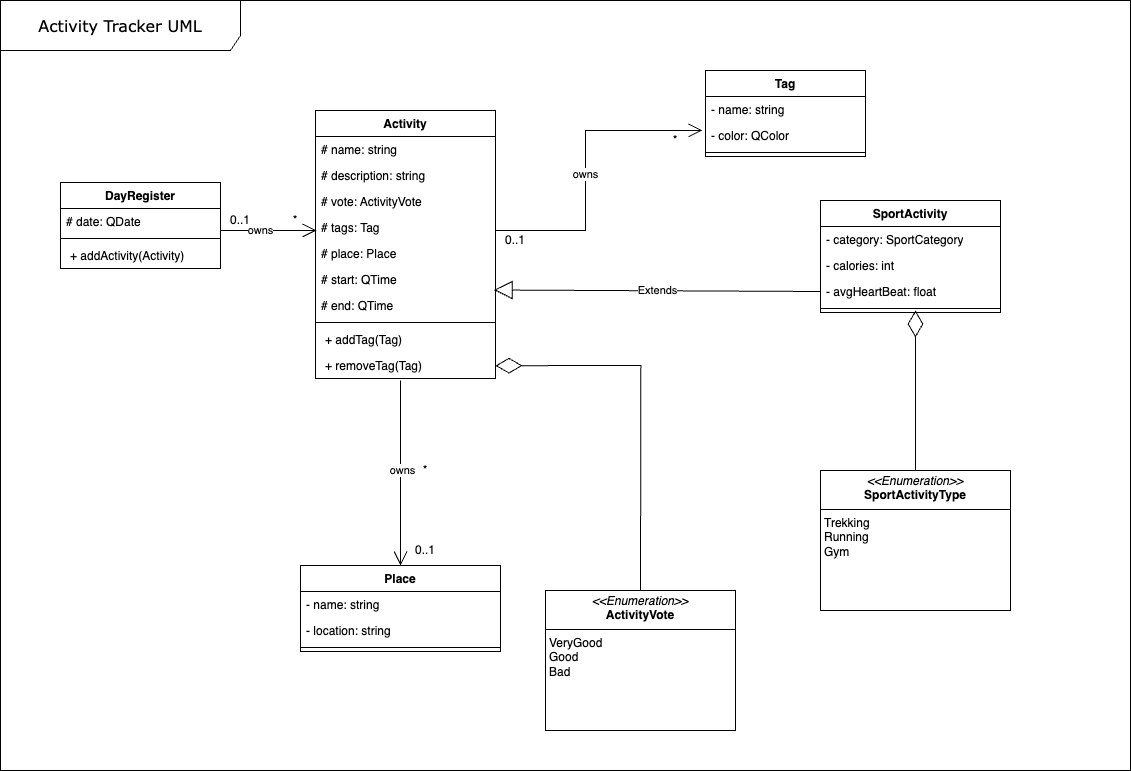

The diagram above was exported from draw.io. Its source (the exported page's mxGraphModel, read from the mxfile embedded in the PNG):
<mxGraphModel dx="746" dy="1057" grid="1" gridSize="10" guides="1" tooltips="1" connect="1" arrows="1" fold="1" page="1" pageScale="1" pageWidth="1169" pageHeight="827" background="none" math="0" shadow="0">
  <root>
    <mxCell id="0" />
    <mxCell id="1" parent="0" />
    <mxCell id="17acba5748e5396b-1" value="&lt;font style=&quot;font-size: 16px;&quot;&gt;Activity Tracker UML&lt;/font&gt;" style="shape=umlFrame;whiteSpace=wrap;html=1;rounded=0;shadow=0;comic=0;labelBackgroundColor=none;strokeWidth=1;fontFamily=Verdana;fontSize=10;align=center;width=240;height=50;" parent="1" vertex="1">
      <mxGeometry x="20" y="10" width="1130" height="770" as="geometry" />
    </mxCell>
    <mxCell id="SJ6sK-b4jZuPmX85Tk5V-16" value="Tag" style="swimlane;fontStyle=1;align=center;verticalAlign=top;childLayout=stackLayout;horizontal=1;startSize=26;horizontalStack=0;resizeParent=1;resizeParentMax=0;resizeLast=0;collapsible=1;marginBottom=0;whiteSpace=wrap;html=1;" parent="1" vertex="1">
      <mxGeometry x="725" y="80" width="160" height="86" as="geometry" />
    </mxCell>
    <mxCell id="SJ6sK-b4jZuPmX85Tk5V-17" value="- name: string" style="text;strokeColor=none;fillColor=none;align=left;verticalAlign=top;spacingLeft=4;spacingRight=4;overflow=hidden;rotatable=0;points=[[0,0.5],[1,0.5]];portConstraint=eastwest;whiteSpace=wrap;html=1;" parent="SJ6sK-b4jZuPmX85Tk5V-16" vertex="1">
      <mxGeometry y="26" width="160" height="26" as="geometry" />
    </mxCell>
    <mxCell id="DA825CYzwVzya6izdyD_-45" value="- color: QColor" style="text;strokeColor=none;fillColor=none;align=left;verticalAlign=top;spacingLeft=4;spacingRight=4;overflow=hidden;rotatable=0;points=[[0,0.5],[1,0.5]];portConstraint=eastwest;whiteSpace=wrap;html=1;" parent="SJ6sK-b4jZuPmX85Tk5V-16" vertex="1">
      <mxGeometry y="52" width="160" height="26" as="geometry" />
    </mxCell>
    <mxCell id="SJ6sK-b4jZuPmX85Tk5V-18" value="" style="line;strokeWidth=1;fillColor=none;align=left;verticalAlign=middle;spacingTop=-1;spacingLeft=3;spacingRight=3;rotatable=0;labelPosition=right;points=[];portConstraint=eastwest;strokeColor=inherit;" parent="SJ6sK-b4jZuPmX85Tk5V-16" vertex="1">
      <mxGeometry y="78" width="160" height="8" as="geometry" />
    </mxCell>
    <mxCell id="SJ6sK-b4jZuPmX85Tk5V-24" value="" style="endArrow=open;endFill=1;endSize=12;html=1;rounded=0;entryX=-0.019;entryY=-0.002;entryDx=0;entryDy=0;entryPerimeter=0;" parent="1" edge="1">
      <mxGeometry width="160" relative="1" as="geometry">
        <mxPoint x="515" y="240" as="sourcePoint" />
        <mxPoint x="721.96" y="139.9480000000001" as="targetPoint" />
        <Array as="points">
          <mxPoint x="605" y="240" />
          <mxPoint x="605" y="140" />
        </Array>
      </mxGeometry>
    </mxCell>
    <mxCell id="SJ6sK-b4jZuPmX85Tk5V-25" value="owns" style="edgeLabel;html=1;align=center;verticalAlign=middle;resizable=0;points=[];" parent="SJ6sK-b4jZuPmX85Tk5V-24" connectable="0" vertex="1">
      <mxGeometry x="-0.0399" y="1" relative="1" as="geometry">
        <mxPoint as="offset" />
      </mxGeometry>
    </mxCell>
    <mxCell id="SJ6sK-b4jZuPmX85Tk5V-26" value="0..1" style="text;html=1;align=center;verticalAlign=middle;whiteSpace=wrap;rounded=0;" parent="1" vertex="1">
      <mxGeometry x="515" y="240" width="40" height="20" as="geometry" />
    </mxCell>
    <mxCell id="SJ6sK-b4jZuPmX85Tk5V-27" value="*" style="text;html=1;align=center;verticalAlign=middle;whiteSpace=wrap;rounded=0;" parent="1" vertex="1">
      <mxGeometry x="675" y="140" width="40" height="20" as="geometry" />
    </mxCell>
    <mxCell id="SJ6sK-b4jZuPmX85Tk5V-46" value="Place" style="swimlane;fontStyle=1;align=center;verticalAlign=top;childLayout=stackLayout;horizontal=1;startSize=26;horizontalStack=0;resizeParent=1;resizeParentMax=0;resizeLast=0;collapsible=1;marginBottom=0;whiteSpace=wrap;html=1;" parent="1" vertex="1">
      <mxGeometry x="320" y="575" width="200" height="86" as="geometry" />
    </mxCell>
    <mxCell id="SJ6sK-b4jZuPmX85Tk5V-47" value="- name: string" style="text;strokeColor=none;fillColor=none;align=left;verticalAlign=top;spacingLeft=4;spacingRight=4;overflow=hidden;rotatable=0;points=[[0,0.5],[1,0.5]];portConstraint=eastwest;whiteSpace=wrap;html=1;" parent="SJ6sK-b4jZuPmX85Tk5V-46" vertex="1">
      <mxGeometry y="26" width="200" height="26" as="geometry" />
    </mxCell>
    <mxCell id="SJ6sK-b4jZuPmX85Tk5V-51" value="- location: string" style="text;strokeColor=none;fillColor=none;align=left;verticalAlign=top;spacingLeft=4;spacingRight=4;overflow=hidden;rotatable=0;points=[[0,0.5],[1,0.5]];portConstraint=eastwest;whiteSpace=wrap;html=1;" parent="SJ6sK-b4jZuPmX85Tk5V-46" vertex="1">
      <mxGeometry y="52" width="200" height="26" as="geometry" />
    </mxCell>
    <mxCell id="SJ6sK-b4jZuPmX85Tk5V-48" value="" style="line;strokeWidth=1;fillColor=none;align=left;verticalAlign=middle;spacingTop=-1;spacingLeft=3;spacingRight=3;rotatable=0;labelPosition=right;points=[];portConstraint=eastwest;strokeColor=inherit;" parent="SJ6sK-b4jZuPmX85Tk5V-46" vertex="1">
      <mxGeometry y="78" width="200" height="8" as="geometry" />
    </mxCell>
    <mxCell id="SJ6sK-b4jZuPmX85Tk5V-61" value="" style="endArrow=open;endFill=1;endSize=12;html=1;rounded=0;entryX=0.5;entryY=0;entryDx=0;entryDy=0;" parent="1" target="SJ6sK-b4jZuPmX85Tk5V-46" edge="1">
      <mxGeometry width="160" relative="1" as="geometry">
        <mxPoint x="420" y="390" as="sourcePoint" />
        <mxPoint x="675" y="450" as="targetPoint" />
        <Array as="points">
          <mxPoint x="420" y="520" />
        </Array>
      </mxGeometry>
    </mxCell>
    <mxCell id="SJ6sK-b4jZuPmX85Tk5V-62" value="owns" style="edgeLabel;html=1;align=center;verticalAlign=middle;resizable=0;points=[];" parent="SJ6sK-b4jZuPmX85Tk5V-61" connectable="0" vertex="1">
      <mxGeometry x="-0.0399" y="1" relative="1" as="geometry">
        <mxPoint as="offset" />
      </mxGeometry>
    </mxCell>
    <mxCell id="SJ6sK-b4jZuPmX85Tk5V-63" value="*" style="text;html=1;align=center;verticalAlign=middle;whiteSpace=wrap;rounded=0;" parent="1" vertex="1">
      <mxGeometry x="425" y="470" width="40" height="20" as="geometry" />
    </mxCell>
    <mxCell id="SJ6sK-b4jZuPmX85Tk5V-64" value="0..1" style="text;html=1;align=center;verticalAlign=middle;whiteSpace=wrap;rounded=0;" parent="1" vertex="1">
      <mxGeometry x="425" y="550" width="40" height="20" as="geometry" />
    </mxCell>
    <mxCell id="SJ6sK-b4jZuPmX85Tk5V-70" value="&lt;p style=&quot;margin:0px;margin-top:4px;text-align:center;&quot;&gt;&lt;i&gt;&amp;lt;&amp;lt;Enumeration&amp;gt;&amp;gt;&lt;/i&gt;&lt;br&gt;&lt;b&gt;ActivityVote&lt;/b&gt;&lt;/p&gt;&lt;hr size=&quot;1&quot; style=&quot;border-style:solid;&quot;&gt;&lt;p style=&quot;margin:0px;margin-left:4px;&quot;&gt;VeryGood&lt;/p&gt;&lt;p style=&quot;margin:0px;margin-left:4px;&quot;&gt;Good&lt;/p&gt;&lt;p style=&quot;margin:0px;margin-left:4px;&quot;&gt;Bad&lt;/p&gt;" style="verticalAlign=top;align=left;overflow=fill;html=1;whiteSpace=wrap;" parent="1" vertex="1">
      <mxGeometry x="565" y="600" width="190" height="140" as="geometry" />
    </mxCell>
    <mxCell id="SJ6sK-b4jZuPmX85Tk5V-71" value="" style="endArrow=diamondThin;endFill=0;endSize=24;html=1;rounded=0;entryX=0.998;entryY=0.772;entryDx=0;entryDy=0;entryPerimeter=0;exitX=0.5;exitY=0;exitDx=0;exitDy=0;fillOpacity=100;flowAnimation=0;shadow=0;strokeColor=default;" parent="1" source="SJ6sK-b4jZuPmX85Tk5V-70" edge="1">
      <mxGeometry width="160" relative="1" as="geometry">
        <mxPoint x="660.3800000000002" y="585" as="sourcePoint" />
        <mxPoint x="515.0000000000001" y="375.20000000000005" as="targetPoint" />
        <Array as="points">
          <mxPoint x="660.38" y="375" />
        </Array>
      </mxGeometry>
    </mxCell>
    <mxCell id="DA825CYzwVzya6izdyD_-1" value="Activity" style="swimlane;fontStyle=1;align=center;verticalAlign=top;childLayout=stackLayout;horizontal=1;startSize=26;horizontalStack=0;resizeParent=1;resizeParentMax=0;resizeLast=0;collapsible=1;marginBottom=0;whiteSpace=wrap;html=1;" parent="1" vertex="1">
      <mxGeometry x="335" y="120" width="180" height="268" as="geometry" />
    </mxCell>
    <mxCell id="DA825CYzwVzya6izdyD_-2" value="# name: string" style="text;strokeColor=none;fillColor=none;align=left;verticalAlign=top;spacingLeft=4;spacingRight=4;overflow=hidden;rotatable=0;points=[[0,0.5],[1,0.5]];portConstraint=eastwest;whiteSpace=wrap;html=1;" parent="DA825CYzwVzya6izdyD_-1" vertex="1">
      <mxGeometry y="26" width="180" height="26" as="geometry" />
    </mxCell>
    <mxCell id="DA825CYzwVzya6izdyD_-5" value="# description: string" style="text;strokeColor=none;fillColor=none;align=left;verticalAlign=top;spacingLeft=4;spacingRight=4;overflow=hidden;rotatable=0;points=[[0,0.5],[1,0.5]];portConstraint=eastwest;whiteSpace=wrap;html=1;" parent="DA825CYzwVzya6izdyD_-1" vertex="1">
      <mxGeometry y="52" width="180" height="26" as="geometry" />
    </mxCell>
    <mxCell id="DA825CYzwVzya6izdyD_-6" value="# vote: ActivityVote" style="text;strokeColor=none;fillColor=none;align=left;verticalAlign=top;spacingLeft=4;spacingRight=4;overflow=hidden;rotatable=0;points=[[0,0.5],[1,0.5]];portConstraint=eastwest;whiteSpace=wrap;html=1;" parent="DA825CYzwVzya6izdyD_-1" vertex="1">
      <mxGeometry y="78" width="180" height="26" as="geometry" />
    </mxCell>
    <mxCell id="DA825CYzwVzya6izdyD_-7" value="# tags: Tag" style="text;strokeColor=none;fillColor=none;align=left;verticalAlign=top;spacingLeft=4;spacingRight=4;overflow=hidden;rotatable=0;points=[[0,0.5],[1,0.5]];portConstraint=eastwest;whiteSpace=wrap;html=1;" parent="DA825CYzwVzya6izdyD_-1" vertex="1">
      <mxGeometry y="104" width="180" height="26" as="geometry" />
    </mxCell>
    <mxCell id="DA825CYzwVzya6izdyD_-8" value="# place: Place" style="text;strokeColor=none;fillColor=none;align=left;verticalAlign=top;spacingLeft=4;spacingRight=4;overflow=hidden;rotatable=0;points=[[0,0.5],[1,0.5]];portConstraint=eastwest;whiteSpace=wrap;html=1;" parent="DA825CYzwVzya6izdyD_-1" vertex="1">
      <mxGeometry y="130" width="180" height="26" as="geometry" />
    </mxCell>
    <mxCell id="SJ6sK-b4jZuPmX85Tk5V-29" value="# start: QTime" style="text;strokeColor=none;fillColor=none;align=left;verticalAlign=top;spacingLeft=4;spacingRight=4;overflow=hidden;rotatable=0;points=[[0,0.5],[1,0.5]];portConstraint=eastwest;whiteSpace=wrap;html=1;" parent="DA825CYzwVzya6izdyD_-1" vertex="1">
      <mxGeometry y="156" width="180" height="26" as="geometry" />
    </mxCell>
    <mxCell id="SJ6sK-b4jZuPmX85Tk5V-38" value="# end: QTime" style="text;strokeColor=none;fillColor=none;align=left;verticalAlign=top;spacingLeft=4;spacingRight=4;overflow=hidden;rotatable=0;points=[[0,0.5],[1,0.5]];portConstraint=eastwest;whiteSpace=wrap;html=1;" parent="DA825CYzwVzya6izdyD_-1" vertex="1">
      <mxGeometry y="182" width="180" height="26" as="geometry" />
    </mxCell>
    <mxCell id="DA825CYzwVzya6izdyD_-3" value="" style="line;strokeWidth=1;fillColor=none;align=left;verticalAlign=middle;spacingTop=-1;spacingLeft=3;spacingRight=3;rotatable=0;labelPosition=right;points=[];portConstraint=eastwest;strokeColor=inherit;" parent="DA825CYzwVzya6izdyD_-1" vertex="1">
      <mxGeometry y="208" width="180" height="8" as="geometry" />
    </mxCell>
    <mxCell id="DA825CYzwVzya6izdyD_-4" value="&lt;p style=&quot;border-color: var(--border-color); margin: 0px 0px 0px 4px;&quot;&gt;+ addTag(Tag)&lt;/p&gt;&lt;div&gt;&lt;br&gt;&lt;/div&gt;" style="text;strokeColor=none;fillColor=none;align=left;verticalAlign=top;spacingLeft=4;spacingRight=4;overflow=hidden;rotatable=0;points=[[0,0.5],[1,0.5]];portConstraint=eastwest;whiteSpace=wrap;html=1;" parent="DA825CYzwVzya6izdyD_-1" vertex="1">
      <mxGeometry y="216" width="180" height="26" as="geometry" />
    </mxCell>
    <mxCell id="DA825CYzwVzya6izdyD_-11" value="&lt;p style=&quot;border-color: var(--border-color); margin: 0px 0px 0px 4px;&quot;&gt;+ removeTag(Tag)&lt;/p&gt;&lt;div&gt;&lt;br&gt;&lt;/div&gt;" style="text;strokeColor=none;fillColor=none;align=left;verticalAlign=top;spacingLeft=4;spacingRight=4;overflow=hidden;rotatable=0;points=[[0,0.5],[1,0.5]];portConstraint=eastwest;whiteSpace=wrap;html=1;" parent="DA825CYzwVzya6izdyD_-1" vertex="1">
      <mxGeometry y="242" width="180" height="26" as="geometry" />
    </mxCell>
    <mxCell id="DA825CYzwVzya6izdyD_-12" value="DayRegister" style="swimlane;fontStyle=1;align=center;verticalAlign=top;childLayout=stackLayout;horizontal=1;startSize=26;horizontalStack=0;resizeParent=1;resizeParentMax=0;resizeLast=0;collapsible=1;marginBottom=0;whiteSpace=wrap;html=1;" parent="1" vertex="1">
      <mxGeometry x="80" y="192" width="160" height="86" as="geometry" />
    </mxCell>
    <mxCell id="DA825CYzwVzya6izdyD_-13" value="# date: QDate" style="text;strokeColor=none;fillColor=none;align=left;verticalAlign=top;spacingLeft=4;spacingRight=4;overflow=hidden;rotatable=0;points=[[0,0.5],[1,0.5]];portConstraint=eastwest;whiteSpace=wrap;html=1;" parent="DA825CYzwVzya6izdyD_-12" vertex="1">
      <mxGeometry y="26" width="160" height="26" as="geometry" />
    </mxCell>
    <mxCell id="DA825CYzwVzya6izdyD_-20" value="" style="line;strokeWidth=1;fillColor=none;align=left;verticalAlign=middle;spacingTop=-1;spacingLeft=3;spacingRight=3;rotatable=0;labelPosition=right;points=[];portConstraint=eastwest;strokeColor=inherit;" parent="DA825CYzwVzya6izdyD_-12" vertex="1">
      <mxGeometry y="52" width="160" height="8" as="geometry" />
    </mxCell>
    <mxCell id="XjEPE7S9qLzHYg_69z7R-1" value="&lt;p style=&quot;border-color: var(--border-color); margin: 0px 0px 0px 4px;&quot;&gt;+ addActivity(Activity)&lt;/p&gt;&lt;div&gt;&lt;br&gt;&lt;/div&gt;" style="text;strokeColor=none;fillColor=none;align=left;verticalAlign=top;spacingLeft=4;spacingRight=4;overflow=hidden;rotatable=0;points=[[0,0.5],[1,0.5]];portConstraint=eastwest;whiteSpace=wrap;html=1;" vertex="1" parent="DA825CYzwVzya6izdyD_-12">
      <mxGeometry y="60" width="160" height="26" as="geometry" />
    </mxCell>
    <mxCell id="DA825CYzwVzya6izdyD_-25" value="" style="endArrow=open;endFill=1;endSize=12;html=1;rounded=0;exitX=1.004;exitY=-0.073;exitDx=0;exitDy=0;exitPerimeter=0;entryX=0.009;entryY=0.004;entryDx=0;entryDy=0;entryPerimeter=0;" parent="1" edge="1">
      <mxGeometry width="160" relative="1" as="geometry">
        <mxPoint x="239.9999999999999" y="240.00199999999998" as="sourcePoint" />
        <mxPoint x="335.98000000000013" y="240.00400000000005" as="targetPoint" />
      </mxGeometry>
    </mxCell>
    <mxCell id="DA825CYzwVzya6izdyD_-27" value="owns" style="edgeLabel;html=1;align=center;verticalAlign=middle;resizable=0;points=[];" parent="DA825CYzwVzya6izdyD_-25" connectable="0" vertex="1">
      <mxGeometry x="-0.1942" y="1" relative="1" as="geometry">
        <mxPoint as="offset" />
      </mxGeometry>
    </mxCell>
    <mxCell id="DA825CYzwVzya6izdyD_-28" value="0..1" style="text;html=1;align=center;verticalAlign=middle;whiteSpace=wrap;rounded=0;" parent="1" vertex="1">
      <mxGeometry x="240" y="220" width="40" height="20" as="geometry" />
    </mxCell>
    <mxCell id="DA825CYzwVzya6izdyD_-29" value="*" style="text;html=1;align=center;verticalAlign=middle;whiteSpace=wrap;rounded=0;" parent="1" vertex="1">
      <mxGeometry x="295" y="220" width="40" height="20" as="geometry" />
    </mxCell>
    <mxCell id="DA825CYzwVzya6izdyD_-30" value="SportActivity" style="swimlane;fontStyle=1;align=center;verticalAlign=top;childLayout=stackLayout;horizontal=1;startSize=26;horizontalStack=0;resizeParent=1;resizeParentMax=0;resizeLast=0;collapsible=1;marginBottom=0;whiteSpace=wrap;html=1;" parent="1" vertex="1">
      <mxGeometry x="840" y="210" width="180" height="112" as="geometry" />
    </mxCell>
    <mxCell id="DA825CYzwVzya6izdyD_-31" value="- category: SportCategory" style="text;strokeColor=none;fillColor=none;align=left;verticalAlign=top;spacingLeft=4;spacingRight=4;overflow=hidden;rotatable=0;points=[[0,0.5],[1,0.5]];portConstraint=eastwest;whiteSpace=wrap;html=1;" parent="DA825CYzwVzya6izdyD_-30" vertex="1">
      <mxGeometry y="26" width="180" height="26" as="geometry" />
    </mxCell>
    <mxCell id="DA825CYzwVzya6izdyD_-32" value="- calories: int" style="text;strokeColor=none;fillColor=none;align=left;verticalAlign=top;spacingLeft=4;spacingRight=4;overflow=hidden;rotatable=0;points=[[0,0.5],[1,0.5]];portConstraint=eastwest;whiteSpace=wrap;html=1;" parent="DA825CYzwVzya6izdyD_-30" vertex="1">
      <mxGeometry y="52" width="180" height="26" as="geometry" />
    </mxCell>
    <mxCell id="DA825CYzwVzya6izdyD_-33" value="- avgHeartBeat: float" style="text;strokeColor=none;fillColor=none;align=left;verticalAlign=top;spacingLeft=4;spacingRight=4;overflow=hidden;rotatable=0;points=[[0,0.5],[1,0.5]];portConstraint=eastwest;whiteSpace=wrap;html=1;" parent="DA825CYzwVzya6izdyD_-30" vertex="1">
      <mxGeometry y="78" width="180" height="26" as="geometry" />
    </mxCell>
    <mxCell id="DA825CYzwVzya6izdyD_-38" value="" style="line;strokeWidth=1;fillColor=none;align=left;verticalAlign=middle;spacingTop=-1;spacingLeft=3;spacingRight=3;rotatable=0;labelPosition=right;points=[];portConstraint=eastwest;strokeColor=inherit;" parent="DA825CYzwVzya6izdyD_-30" vertex="1">
      <mxGeometry y="104" width="180" height="8" as="geometry" />
    </mxCell>
    <mxCell id="DA825CYzwVzya6izdyD_-41" value="&lt;p style=&quot;margin:0px;margin-top:4px;text-align:center;&quot;&gt;&lt;i&gt;&amp;lt;&amp;lt;Enumeration&amp;gt;&amp;gt;&lt;/i&gt;&lt;br&gt;&lt;b&gt;SportActivityType&lt;/b&gt;&lt;/p&gt;&lt;hr size=&quot;1&quot; style=&quot;border-style:solid;&quot;&gt;&lt;p style=&quot;margin:0px;margin-left:4px;&quot;&gt;&lt;span style=&quot;background-color: initial;&quot;&gt;Trekking&lt;/span&gt;&lt;br&gt;&lt;/p&gt;&lt;p style=&quot;margin:0px;margin-left:4px;&quot;&gt;Running&lt;/p&gt;&lt;p style=&quot;margin:0px;margin-left:4px;&quot;&gt;Gym&lt;/p&gt;" style="verticalAlign=top;align=left;overflow=fill;html=1;whiteSpace=wrap;" parent="1" vertex="1">
      <mxGeometry x="840" y="480" width="190" height="140" as="geometry" />
    </mxCell>
    <mxCell id="DA825CYzwVzya6izdyD_-42" value="" style="endArrow=diamondThin;endFill=0;endSize=24;html=1;rounded=0;exitX=0.5;exitY=0;exitDx=0;exitDy=0;fillOpacity=100;flowAnimation=0;shadow=0;strokeColor=default;" parent="1" source="DA825CYzwVzya6izdyD_-41" edge="1">
      <mxGeometry width="160" relative="1" as="geometry">
        <mxPoint x="1085" y="655" as="sourcePoint" />
        <mxPoint x="935" y="320" as="targetPoint" />
        <Array as="points" />
      </mxGeometry>
    </mxCell>
    <mxCell id="DA825CYzwVzya6izdyD_-43" value="Extends" style="endArrow=block;endSize=16;endFill=0;html=1;rounded=0;exitX=0;exitY=0.5;exitDx=0;exitDy=0;entryX=0.992;entryY=0.904;entryDx=0;entryDy=0;entryPerimeter=0;" parent="1" source="DA825CYzwVzya6izdyD_-33" target="SJ6sK-b4jZuPmX85Tk5V-29" edge="1">
      <mxGeometry width="160" relative="1" as="geometry">
        <mxPoint x="610" y="310" as="sourcePoint" />
        <mxPoint x="520" y="300" as="targetPoint" />
      </mxGeometry>
    </mxCell>
  </root>
</mxGraphModel>